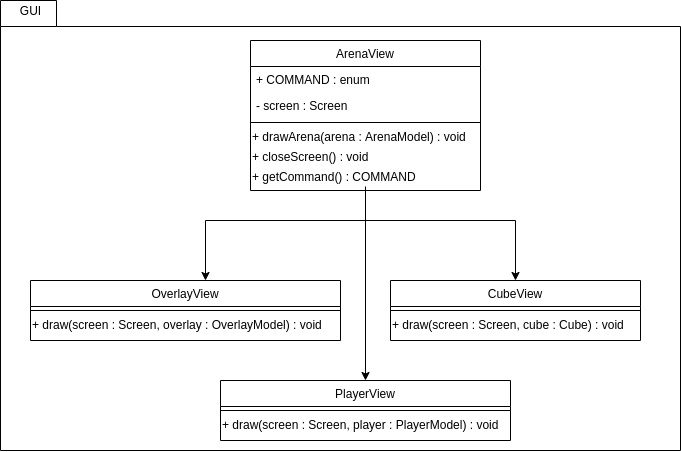

The diagram above was exported from draw.io. Its source (the exported page's mxGraphModel, read from the mxfile embedded in the PNG):
<mxGraphModel dx="2170" dy="1225" grid="1" gridSize="10" guides="1" tooltips="1" connect="1" arrows="1" fold="1" page="1" pageScale="1" pageWidth="827" pageHeight="1169" math="0" shadow="0">
  <root>
    <mxCell id="0" />
    <mxCell id="1" parent="0" />
    <mxCell id="2" value="" style="shape=folder;fontStyle=1;spacingTop=10;tabWidth=56;tabHeight=26;tabPosition=left;html=1;" vertex="1" parent="1">
      <mxGeometry x="40" y="50" width="680" height="450" as="geometry" />
    </mxCell>
    <mxCell id="3" value="GUI" style="text;html=1;align=center;verticalAlign=middle;resizable=0;points=[];autosize=1;" vertex="1" parent="2">
      <mxGeometry x="10" width="40" height="20" as="geometry" />
    </mxCell>
    <mxCell id="4" style="edgeStyle=orthogonalEdgeStyle;rounded=0;orthogonalLoop=1;jettySize=auto;html=1;" edge="1" source="19" target="20" parent="1">
      <mxGeometry relative="1" as="geometry">
        <Array as="points">
          <mxPoint x="405" y="270" />
          <mxPoint x="245" y="270" />
        </Array>
      </mxGeometry>
    </mxCell>
    <mxCell id="5" style="edgeStyle=orthogonalEdgeStyle;rounded=0;orthogonalLoop=1;jettySize=auto;html=1;" edge="1" source="13" target="7" parent="1">
      <mxGeometry relative="1" as="geometry">
        <Array as="points">
          <mxPoint x="405" y="270" />
          <mxPoint x="555" y="270" />
        </Array>
      </mxGeometry>
    </mxCell>
    <mxCell id="6" style="edgeStyle=orthogonalEdgeStyle;rounded=0;orthogonalLoop=1;jettySize=auto;html=1;" edge="1" source="13" target="10" parent="1">
      <mxGeometry relative="1" as="geometry" />
    </mxCell>
    <mxCell id="7" value="CubeView" style="swimlane;fontStyle=0;align=center;verticalAlign=top;childLayout=stackLayout;horizontal=1;startSize=26;horizontalStack=0;resizeParent=1;resizeLast=0;collapsible=1;marginBottom=0;rounded=0;shadow=0;strokeWidth=1;" vertex="1" parent="1">
      <mxGeometry x="430" y="330" width="250" height="60" as="geometry">
        <mxRectangle x="340" y="380" width="170" height="26" as="alternateBounds" />
      </mxGeometry>
    </mxCell>
    <mxCell id="8" value="" style="line;html=1;strokeWidth=1;align=left;verticalAlign=middle;spacingTop=-1;spacingLeft=3;spacingRight=3;rotatable=0;labelPosition=right;points=[];portConstraint=eastwest;" vertex="1" parent="7">
      <mxGeometry y="26" width="250" height="8" as="geometry" />
    </mxCell>
    <mxCell id="9" value="+ draw(screen : Screen, cube : Cube) : void" style="text;html=1;align=left;verticalAlign=middle;resizable=0;points=[];autosize=1;" vertex="1" parent="7">
      <mxGeometry y="34" width="250" height="20" as="geometry" />
    </mxCell>
    <mxCell id="10" value="PlayerView" style="swimlane;fontStyle=0;align=center;verticalAlign=top;childLayout=stackLayout;horizontal=1;startSize=26;horizontalStack=0;resizeParent=1;resizeLast=0;collapsible=1;marginBottom=0;rounded=0;shadow=0;strokeWidth=1;" vertex="1" parent="1">
      <mxGeometry x="260" y="430" width="290" height="60" as="geometry">
        <mxRectangle x="340" y="380" width="170" height="26" as="alternateBounds" />
      </mxGeometry>
    </mxCell>
    <mxCell id="11" value="" style="line;html=1;strokeWidth=1;align=left;verticalAlign=middle;spacingTop=-1;spacingLeft=3;spacingRight=3;rotatable=0;labelPosition=right;points=[];portConstraint=eastwest;" vertex="1" parent="10">
      <mxGeometry y="26" width="290" height="8" as="geometry" />
    </mxCell>
    <mxCell id="12" value="+ draw(screen : Screen, player : PlayerModel) : void" style="text;html=1;align=left;verticalAlign=middle;resizable=0;points=[];autosize=1;" vertex="1" parent="10">
      <mxGeometry y="34" width="290" height="20" as="geometry" />
    </mxCell>
    <mxCell id="13" value="ArenaView" style="swimlane;fontStyle=0;align=center;verticalAlign=top;childLayout=stackLayout;horizontal=1;startSize=26;horizontalStack=0;resizeParent=1;resizeLast=0;collapsible=1;marginBottom=0;rounded=0;shadow=0;strokeWidth=1;" vertex="1" parent="1">
      <mxGeometry x="290" y="90" width="230" height="150" as="geometry">
        <mxRectangle x="130" y="380" width="160" height="26" as="alternateBounds" />
      </mxGeometry>
    </mxCell>
    <mxCell id="14" value="+ COMMAND : enum" style="text;align=left;verticalAlign=top;spacingLeft=4;spacingRight=4;overflow=hidden;rotatable=0;points=[[0,0.5],[1,0.5]];portConstraint=eastwest;" vertex="1" parent="13">
      <mxGeometry y="26" width="230" height="26" as="geometry" />
    </mxCell>
    <mxCell id="15" value="- screen : Screen" style="text;align=left;verticalAlign=top;spacingLeft=4;spacingRight=4;overflow=hidden;rotatable=0;points=[[0,0.5],[1,0.5]];portConstraint=eastwest;rounded=0;shadow=0;html=0;" vertex="1" parent="13">
      <mxGeometry y="52" width="230" height="26" as="geometry" />
    </mxCell>
    <mxCell id="16" value="" style="line;html=1;strokeWidth=1;align=left;verticalAlign=middle;spacingTop=-1;spacingLeft=3;spacingRight=3;rotatable=0;labelPosition=right;points=[];portConstraint=eastwest;" vertex="1" parent="13">
      <mxGeometry y="78" width="230" height="8" as="geometry" />
    </mxCell>
    <mxCell id="17" value="+ drawArena(arena : ArenaModel) : void" style="text;html=1;align=left;verticalAlign=middle;resizable=0;points=[];autosize=1;" vertex="1" parent="13">
      <mxGeometry y="86" width="230" height="20" as="geometry" />
    </mxCell>
    <mxCell id="18" value="+ closeScreen() : void" style="text;html=1;align=left;verticalAlign=middle;resizable=0;points=[];autosize=1;" vertex="1" parent="13">
      <mxGeometry y="106" width="230" height="20" as="geometry" />
    </mxCell>
    <mxCell id="19" value="+ getCommand() : COMMAND" style="text;html=1;align=left;verticalAlign=middle;resizable=0;points=[];autosize=1;" vertex="1" parent="13">
      <mxGeometry y="126" width="230" height="20" as="geometry" />
    </mxCell>
    <mxCell id="20" value="OverlayView" style="swimlane;fontStyle=0;align=center;verticalAlign=top;childLayout=stackLayout;horizontal=1;startSize=26;horizontalStack=0;resizeParent=1;resizeLast=0;collapsible=1;marginBottom=0;rounded=0;shadow=0;strokeWidth=1;" vertex="1" parent="1">
      <mxGeometry x="70" y="330" width="310" height="60" as="geometry">
        <mxRectangle x="340" y="380" width="170" height="26" as="alternateBounds" />
      </mxGeometry>
    </mxCell>
    <mxCell id="21" value="" style="line;html=1;strokeWidth=1;align=left;verticalAlign=middle;spacingTop=-1;spacingLeft=3;spacingRight=3;rotatable=0;labelPosition=right;points=[];portConstraint=eastwest;" vertex="1" parent="20">
      <mxGeometry y="26" width="310" height="8" as="geometry" />
    </mxCell>
    <mxCell id="22" value="+ draw(screen : Screen, overlay : OverlayModel) : void" style="text;html=1;align=left;verticalAlign=middle;resizable=0;points=[];autosize=1;" vertex="1" parent="20">
      <mxGeometry y="34" width="310" height="20" as="geometry" />
    </mxCell>
  </root>
</mxGraphModel>